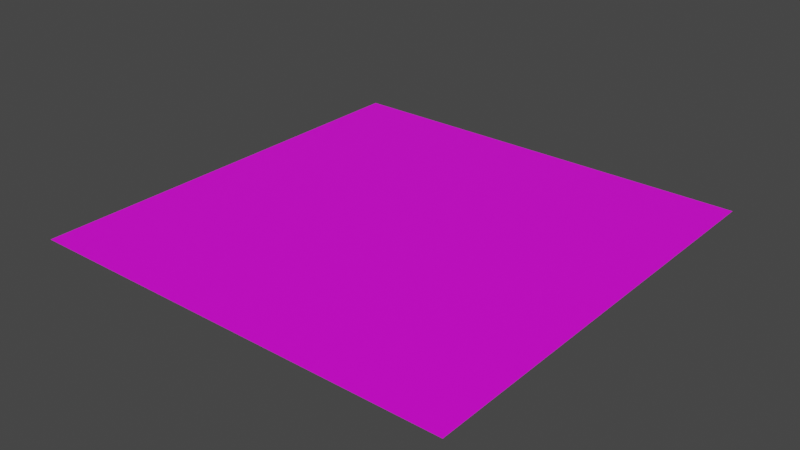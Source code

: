 # Source: gr_s.blend  (saved by Blender 3.6.11; exported with 4.5.12 LTS)
import bpy
from mathutils import Matrix  # noqa: F401  (used for matrix-valued properties, if any)

bpy.ops.wm.read_factory_settings(use_empty=True)
scene = bpy.context.scene
scene.name = 'Scene'

# ---- collections
col_collection = bpy.data.collections.new('Collection'); scene.collection.children.link(col_collection)

# ---- images (referenced by path relative to the original .blend; pixels are not part of the script)
import os
ASSET_DIR = os.environ.get("B2B_ASSET_DIR", "")  # directory of the original .blend (textures are referenced by path, not embedded)
HERE = os.path.dirname(os.path.abspath(__file__))  # packed textures are extracted next to this script under _unpacked/

def load_image(name, relpath, width, height, colorspace="sRGB"):
    """Load a texture the original file referenced (path relative to the .blend, or extracted next to this script)."""
    p = next((c for c in (os.path.join(HERE, relpath), os.path.join(ASSET_DIR, relpath)) if relpath and os.path.exists(c)), "")
    if p:
        img = bpy.data.images.load(p, check_existing=True)
        img.name = name
    else:  # same state as the original file: an image datablock whose file is absent (Cycles renders it pink)
        img = bpy.data.images.new(name, width, height)
        img.source = "FILE"
        img.filepath = "//" + (relpath or name)
    img.colorspace_settings.name = colorspace
    return img
img_hahaha_jpg = load_image('hahaha.jpg', 'hahaha.jpg', 1024, 1024, 'sRGB')

# ---- materials (node trees are filled in below, after node groups)
mat_material_001 = bpy.data.materials.new('Material.001')
mat_material_001.use_transparent_shadow = False

# ---- material node trees
mat_material_001.use_nodes = True; mat_material_001.node_tree.nodes.clear()
_N = mat_material_001.node_tree.nodes; _L = mat_material_001.node_tree.links
n0 = _N.new('ShaderNodeBsdfPrincipled'); n0.name = 'Principled BSDF'; n0.location = (10, 300)
n0.distribution = 'GGX'
n0.subsurface_method = 'RANDOM_WALK_SKIN'
n0.inputs[3].default_value = 1.45
n0.inputs[27].default_value = (0.0, 0.0, 0.0, 1.0)
n0.inputs[28].default_value = 1.0
n1 = _N.new('ShaderNodeOutputMaterial'); n1.name = 'Material Output'; n1.location = (300, 300)
n2 = _N.new('ShaderNodeTexImage'); n2.name = 'Image Texture'; n2.location = (-280, 275)
n2.image = img_hahaha_jpg
_L.new(n0.outputs[0], n1.inputs[0])
_L.new(n2.outputs[0], n0.inputs[0])
n1.is_active_output = True

# ---- world
world_world = bpy.data.worlds.new('World'); scene.world = world_world
world_world.use_nodes = True; world_world.node_tree.nodes.clear()
_N = world_world.node_tree.nodes; _L = world_world.node_tree.links
n0 = _N.new('ShaderNodeOutputWorld'); n0.name = 'World Output'; n0.location = (300, 300)
n1 = _N.new('ShaderNodeBackground'); n1.name = 'Background'; n1.location = (10, 300)
n1.inputs[0].default_value = (0.05088, 0.05088, 0.05088, 1.0)
_L.new(n1.outputs[0], n0.inputs[0])
n0.is_active_output = True
world_world.color = (0.05088, 0.05088, 0.05088)
world_world.use_sun_shadow = False
world_world.sun_shadow_jitter_overblur = 0.0

# ---- meshes
me_plane = bpy.data.meshes.new('Plane')
me_plane.from_pydata([(-1.0, -1.0, 0.0), (1.0, -1.0, 0.0), (-1.0, 1.0, 0.0), (1.0, 1.0, 0.0)], [], [(0, 1, 3, 2)])
_uv = me_plane.uv_layers.new(name='UVMap')
_uv.uv.foreach_set('vector', [0.0, 0.0, 1.0, 0.0, 1.0, 1.0, 0.0, 1.0])
me_plane.materials.append(mat_material_001)
me_plane.update()

# ---- objects
ob_plane = bpy.data.objects.new('Plane', me_plane)

# ---- transforms, parenting, visibility, modifiers, constraints
ob_plane.location = (0.0, 0.0, 0.0)
ob_plane.scale = (1.189, 1.189, 1.189)
_m = ob_plane.modifiers.new('ParticleSystem', 'PARTICLE_SYSTEM')

# ---- collection membership
col_collection.objects.link(ob_plane)

# ---- scene / render settings (as saved in the file)
scene.frame_start = 1; scene.frame_end = 250; scene.frame_set(216)
scene.render.engine = 'BLENDER_EEVEE_NEXT'
scene.cycles.sampling_pattern = 'TABULATED_SOBOL'
scene.view_settings.view_transform = 'Filmic'
bpy.context.view_layer.update()

# ---- added for rendering (the .blend has no active camera and no usable light): camera, sun
cam_auto = bpy.data.cameras.new('AutoCamera')
cam_auto.lens = 50.0
cam_auto.sensor_width = 36.0
cam_auto.clip_end = 1000.0
ob_auto_camera = bpy.data.objects.new('AutoCamera', cam_auto)
scene.collection.objects.link(ob_auto_camera)
ob_auto_camera.location = (3.1113, -3.73356, 2.48904)
ob_auto_camera.rotation_euler = (1.09748, -7.21219e-08, 0.694738)
scene.camera = ob_auto_camera
light_auto_sun = bpy.data.lights.new('AutoSun', 'SUN')
light_auto_sun.energy = 3.0
light_auto_sun.angle = 0.0523599
ob_auto_sun = bpy.data.objects.new('AutoSun', light_auto_sun)
scene.collection.objects.link(ob_auto_sun)
ob_auto_sun.rotation_euler = (0.872665, 0.174533, 0.523599)
bpy.context.view_layer.update()
